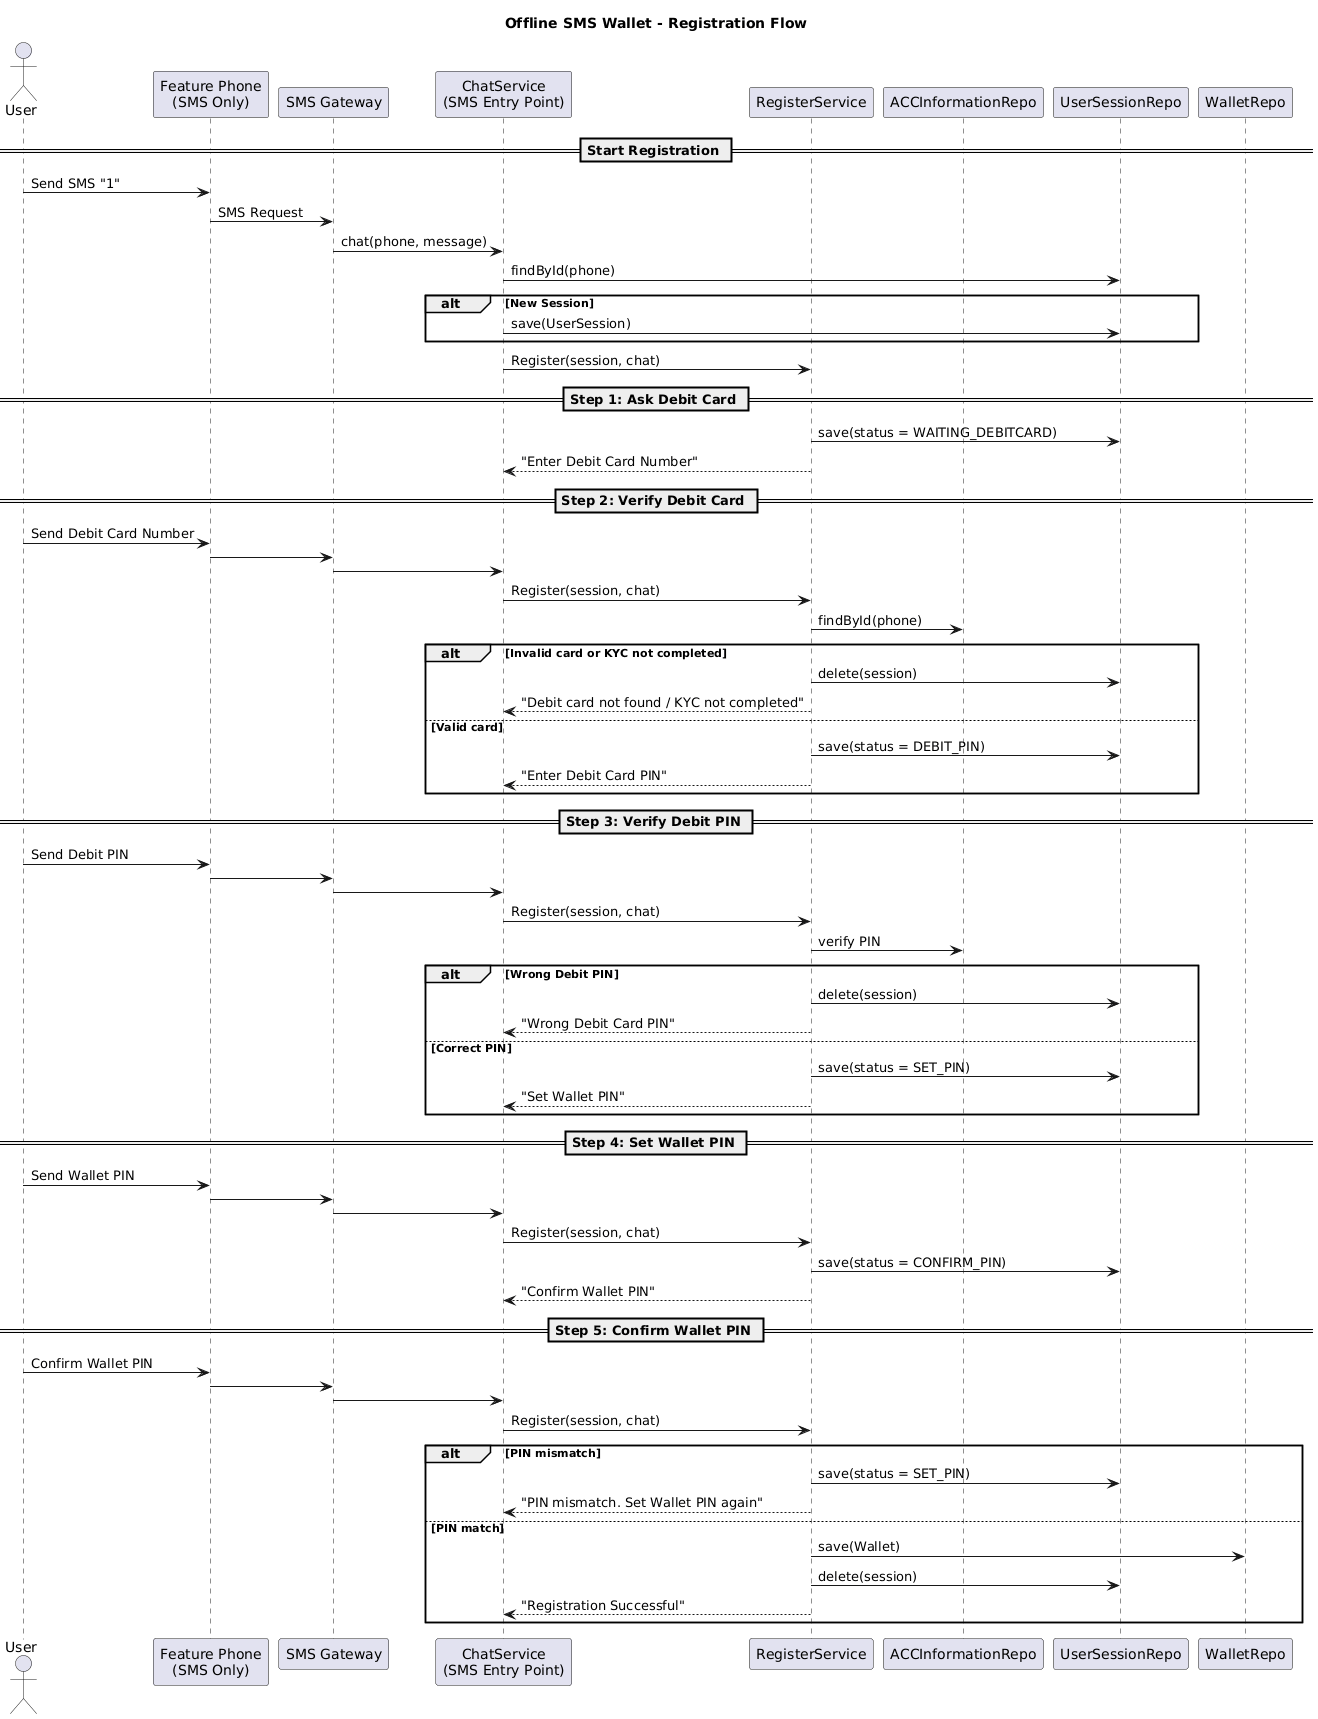

The diagram above was rendered by PlantUML. Its source (embedded in the PNG):
@startuml
title Offline SMS Wallet - Registration Flow

actor User
participant "Feature Phone\n(SMS Only)" as Phone
participant "SMS Gateway" as SMS
participant "ChatService\n(SMS Entry Point)" as Chat
participant "RegisterService" as Reg
participant "ACCInformationRepo" as ACC
participant "UserSessionRepo" as Session
participant "WalletRepo" as Wallet

== Start Registration ==

User -> Phone : Send SMS "1"
Phone -> SMS : SMS Request
SMS -> Chat : chat(phone, message)

Chat -> Session : findById(phone)
alt New Session
    Chat -> Session : save(UserSession)
end

Chat -> Reg : Register(session, chat)

== Step 1: Ask Debit Card ==
Reg -> Session : save(status = WAITING_DEBITCARD)
Reg --> Chat : "Enter Debit Card Number"

== Step 2: Verify Debit Card ==
User -> Phone : Send Debit Card Number
Phone -> SMS
SMS -> Chat
Chat -> Reg : Register(session, chat)

Reg -> ACC : findById(phone)
alt Invalid card or KYC not completed
    Reg -> Session : delete(session)
    Reg --> Chat : "Debit card not found / KYC not completed"
else Valid card
    Reg -> Session : save(status = DEBIT_PIN)
    Reg --> Chat : "Enter Debit Card PIN"
end

== Step 3: Verify Debit PIN ==
User -> Phone : Send Debit PIN
Phone -> SMS
SMS -> Chat
Chat -> Reg : Register(session, chat)

Reg -> ACC : verify PIN
alt Wrong Debit PIN
    Reg -> Session : delete(session)
    Reg --> Chat : "Wrong Debit Card PIN"
else Correct PIN
    Reg -> Session : save(status = SET_PIN)
    Reg --> Chat : "Set Wallet PIN"
end

== Step 4: Set Wallet PIN ==
User -> Phone : Send Wallet PIN
Phone -> SMS
SMS -> Chat
Chat -> Reg : Register(session, chat)

Reg -> Session : save(status = CONFIRM_PIN)
Reg --> Chat : "Confirm Wallet PIN"

== Step 5: Confirm Wallet PIN ==
User -> Phone : Confirm Wallet PIN
Phone -> SMS
SMS -> Chat
Chat -> Reg : Register(session, chat)

alt PIN mismatch
    Reg -> Session : save(status = SET_PIN)
    Reg --> Chat : "PIN mismatch. Set Wallet PIN again"
else PIN match
    Reg -> Wallet : save(Wallet)
    Reg -> Session : delete(session)
    Reg --> Chat : "Registration Successful"
end
@enduml